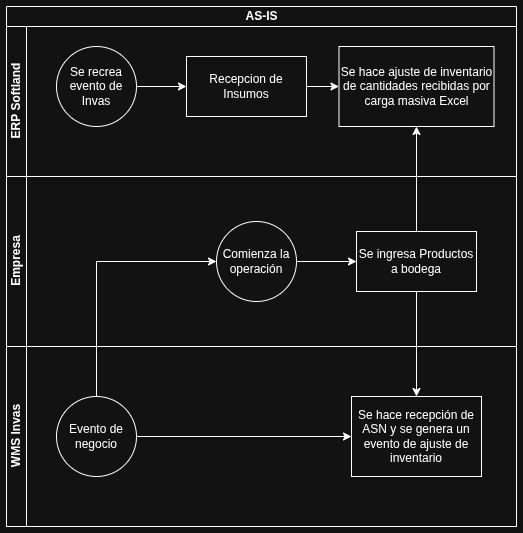

The diagram above was exported from draw.io. Its source (the exported page's mxGraphModel, read from the mxfile embedded in the PNG):
<mxGraphModel dx="983" dy="830" grid="1" gridSize="10" guides="1" tooltips="1" connect="1" arrows="1" fold="1" page="1" pageScale="1" pageWidth="827" pageHeight="1169" math="0" shadow="0">
  <root>
    <mxCell id="0" />
    <mxCell id="1" parent="0" />
    <mxCell id="KxvPWI5umrrOrEt_dSY2-1" parent="1" style="swimlane;childLayout=stackLayout;resizeParent=1;resizeParentMax=0;horizontal=1;startSize=20;horizontalStack=0;html=1;" value="AS-IS" vertex="1">
      <mxGeometry height="520" width="510" x="220" y="460" as="geometry" />
    </mxCell>
    <mxCell id="KxvPWI5umrrOrEt_dSY2-2" parent="KxvPWI5umrrOrEt_dSY2-1" style="swimlane;startSize=20;horizontal=0;html=1;" value="ERP Softland" vertex="1">
      <mxGeometry height="150" width="510" y="20" as="geometry" />
    </mxCell>
    <mxCell id="KxvPWI5umrrOrEt_dSY2-3" edge="1" parent="KxvPWI5umrrOrEt_dSY2-2" source="KxvPWI5umrrOrEt_dSY2-4" style="edgeStyle=orthogonalEdgeStyle;rounded=0;orthogonalLoop=1;jettySize=auto;html=1;" target="KxvPWI5umrrOrEt_dSY2-5" value="">
      <mxGeometry relative="1" as="geometry" />
    </mxCell>
    <mxCell id="KxvPWI5umrrOrEt_dSY2-4" parent="KxvPWI5umrrOrEt_dSY2-2" style="ellipse;whiteSpace=wrap;html=1;" value="Se recrea evento de Invas" vertex="1">
      <mxGeometry height="80" width="80" x="50" y="20" as="geometry" />
    </mxCell>
    <mxCell id="KxvPWI5umrrOrEt_dSY2-22" edge="1" parent="KxvPWI5umrrOrEt_dSY2-2" source="KxvPWI5umrrOrEt_dSY2-5" style="edgeStyle=orthogonalEdgeStyle;rounded=0;orthogonalLoop=1;jettySize=auto;html=1;" target="KxvPWI5umrrOrEt_dSY2-6" value="">
      <mxGeometry relative="1" as="geometry" />
    </mxCell>
    <mxCell id="KxvPWI5umrrOrEt_dSY2-5" parent="KxvPWI5umrrOrEt_dSY2-2" style="whiteSpace=wrap;html=1;" value="Recepcion de Insumos" vertex="1">
      <mxGeometry height="60" width="120" x="180" y="30" as="geometry" />
    </mxCell>
    <mxCell id="KxvPWI5umrrOrEt_dSY2-6" parent="KxvPWI5umrrOrEt_dSY2-2" style="whiteSpace=wrap;html=1;" value="Se hace ajuste de inventario de cantidades recibidas por carga masiva Excel" vertex="1">
      <mxGeometry height="80" width="155" x="332.5" y="20" as="geometry" />
    </mxCell>
    <mxCell id="KxvPWI5umrrOrEt_dSY2-7" parent="KxvPWI5umrrOrEt_dSY2-1" style="swimlane;startSize=20;horizontal=0;html=1;" value="Empresa" vertex="1">
      <mxGeometry height="170" width="510" y="170" as="geometry" />
    </mxCell>
    <mxCell id="KxvPWI5umrrOrEt_dSY2-8" edge="1" parent="KxvPWI5umrrOrEt_dSY2-7" source="KxvPWI5umrrOrEt_dSY2-9" style="edgeStyle=orthogonalEdgeStyle;rounded=0;orthogonalLoop=1;jettySize=auto;html=1;" target="KxvPWI5umrrOrEt_dSY2-10" value="">
      <mxGeometry relative="1" as="geometry" />
    </mxCell>
    <mxCell id="KxvPWI5umrrOrEt_dSY2-9" parent="KxvPWI5umrrOrEt_dSY2-7" style="ellipse;whiteSpace=wrap;html=1;" value="Comienza la operación" vertex="1">
      <mxGeometry height="80" width="80" x="210" y="45" as="geometry" />
    </mxCell>
    <mxCell id="KxvPWI5umrrOrEt_dSY2-10" parent="KxvPWI5umrrOrEt_dSY2-7" style="whiteSpace=wrap;html=1;" value="Se ingresa Productos a bodega" vertex="1">
      <mxGeometry height="60" width="120" x="350" y="55" as="geometry" />
    </mxCell>
    <mxCell id="KxvPWI5umrrOrEt_dSY2-11" parent="KxvPWI5umrrOrEt_dSY2-1" style="swimlane;startSize=20;horizontal=0;html=1;" value="WMS Invas" vertex="1">
      <mxGeometry height="180" width="510" y="340" as="geometry" />
    </mxCell>
    <mxCell id="KxvPWI5umrrOrEt_dSY2-12" edge="1" parent="KxvPWI5umrrOrEt_dSY2-11" source="KxvPWI5umrrOrEt_dSY2-13" style="edgeStyle=orthogonalEdgeStyle;rounded=0;orthogonalLoop=1;jettySize=auto;html=1;" target="KxvPWI5umrrOrEt_dSY2-14" value="">
      <mxGeometry relative="1" as="geometry" />
    </mxCell>
    <mxCell id="KxvPWI5umrrOrEt_dSY2-13" parent="KxvPWI5umrrOrEt_dSY2-11" style="ellipse;whiteSpace=wrap;html=1;" value="Evento de negocio" vertex="1">
      <mxGeometry height="80" width="80" x="50" y="50" as="geometry" />
    </mxCell>
    <mxCell id="KxvPWI5umrrOrEt_dSY2-14" parent="KxvPWI5umrrOrEt_dSY2-11" style="whiteSpace=wrap;html=1;" value="Se hace recepción de ASN y se genera un evento de ajuste de inventario" vertex="1">
      <mxGeometry height="80" width="130" x="345" y="50" as="geometry" />
    </mxCell>
    <mxCell id="KxvPWI5umrrOrEt_dSY2-19" edge="1" parent="KxvPWI5umrrOrEt_dSY2-1" source="KxvPWI5umrrOrEt_dSY2-10" style="edgeStyle=orthogonalEdgeStyle;rounded=0;orthogonalLoop=1;jettySize=auto;html=1;" target="KxvPWI5umrrOrEt_dSY2-6" value="">
      <mxGeometry relative="1" as="geometry" />
    </mxCell>
    <mxCell id="KxvPWI5umrrOrEt_dSY2-20" edge="1" parent="KxvPWI5umrrOrEt_dSY2-1" source="KxvPWI5umrrOrEt_dSY2-10" style="edgeStyle=orthogonalEdgeStyle;rounded=0;orthogonalLoop=1;jettySize=auto;html=1;" target="KxvPWI5umrrOrEt_dSY2-14">
      <mxGeometry relative="1" as="geometry" />
    </mxCell>
    <mxCell id="KxvPWI5umrrOrEt_dSY2-21" edge="1" parent="KxvPWI5umrrOrEt_dSY2-1" source="KxvPWI5umrrOrEt_dSY2-13" style="edgeStyle=orthogonalEdgeStyle;rounded=0;orthogonalLoop=1;jettySize=auto;html=1;entryX=0;entryY=0.5;entryDx=0;entryDy=0;" target="KxvPWI5umrrOrEt_dSY2-9">
      <mxGeometry relative="1" as="geometry">
        <Array as="points">
          <mxPoint x="90" y="255" />
        </Array>
      </mxGeometry>
    </mxCell>
  </root>
</mxGraphModel>